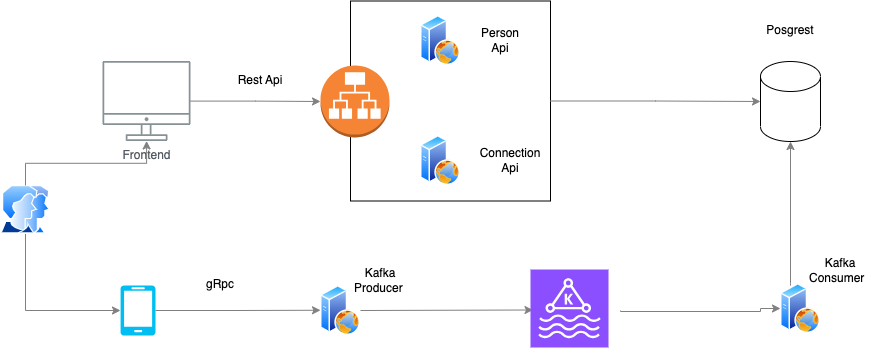

The diagram above was exported from draw.io. Its source (the exported page's mxGraphModel, read from the mxfile embedded in the PNG):
<mxGraphModel dx="1246" dy="542" grid="1" gridSize="10" guides="1" tooltips="1" connect="1" arrows="1" fold="1" page="1" pageScale="1" pageWidth="1169" pageHeight="827" math="0" shadow="0">
  <root>
    <mxCell id="0" />
    <mxCell id="1" parent="0" />
    <mxCell id="SZY12_XKgGBlkoAp8IEY-12" style="edgeStyle=orthogonalEdgeStyle;rounded=0;orthogonalLoop=1;jettySize=auto;html=1;strokeColor=#808080;entryX=0;entryY=0.5;entryDx=0;entryDy=0;entryPerimeter=0;" parent="1" source="Os-xak5URNhox8_x4faC-45" target="Os-xak5URNhox8_x4faC-22" edge="1">
      <mxGeometry relative="1" as="geometry">
        <mxPoint x="206.75" y="245.5" as="sourcePoint" />
        <mxPoint x="375.5" y="245.5" as="targetPoint" />
      </mxGeometry>
    </mxCell>
    <mxCell id="Os-xak5URNhox8_x4faC-19" value="Rest Api" style="text;html=1;strokeColor=none;fillColor=none;align=center;verticalAlign=middle;whiteSpace=wrap;rounded=0;" vertex="1" parent="1">
      <mxGeometry x="250" y="210" width="60" height="30" as="geometry" />
    </mxCell>
    <mxCell id="Os-xak5URNhox8_x4faC-21" value="" style="swimlane;startSize=0;" vertex="1" parent="1">
      <mxGeometry x="370" y="145.5" width="200" height="200" as="geometry" />
    </mxCell>
    <mxCell id="Os-xak5URNhox8_x4faC-24" value="" style="image;aspect=fixed;perimeter=ellipsePerimeter;html=1;align=center;shadow=0;dashed=0;spacingTop=3;image=img/lib/active_directory/web_server.svg;" vertex="1" parent="Os-xak5URNhox8_x4faC-21">
      <mxGeometry x="70" y="14.5" width="40" height="50" as="geometry" />
    </mxCell>
    <mxCell id="Os-xak5URNhox8_x4faC-23" value="" style="image;aspect=fixed;perimeter=ellipsePerimeter;html=1;align=center;shadow=0;dashed=0;spacingTop=3;image=img/lib/active_directory/web_server.svg;" vertex="1" parent="Os-xak5URNhox8_x4faC-21">
      <mxGeometry x="70" y="134.5" width="40" height="50" as="geometry" />
    </mxCell>
    <mxCell id="Os-xak5URNhox8_x4faC-25" value="Person Api" style="text;html=1;strokeColor=none;fillColor=none;align=center;verticalAlign=middle;whiteSpace=wrap;rounded=0;" vertex="1" parent="Os-xak5URNhox8_x4faC-21">
      <mxGeometry x="120" y="24.5" width="60" height="30" as="geometry" />
    </mxCell>
    <mxCell id="Os-xak5URNhox8_x4faC-26" value="Connection&lt;br&gt;Api" style="text;html=1;strokeColor=none;fillColor=none;align=center;verticalAlign=middle;whiteSpace=wrap;rounded=0;" vertex="1" parent="Os-xak5URNhox8_x4faC-21">
      <mxGeometry x="130" y="144.5" width="60" height="30" as="geometry" />
    </mxCell>
    <mxCell id="Os-xak5URNhox8_x4faC-22" value="" style="outlineConnect=0;dashed=0;verticalLabelPosition=bottom;verticalAlign=top;align=center;html=1;shape=mxgraph.aws3.application_load_balancer;fillColor=#F58534;gradientColor=none;" vertex="1" parent="1">
      <mxGeometry x="340" y="210" width="69" height="72" as="geometry" />
    </mxCell>
    <mxCell id="Os-xak5URNhox8_x4faC-27" value="" style="shape=cylinder3;whiteSpace=wrap;html=1;boundedLbl=1;backgroundOutline=1;size=15;" vertex="1" parent="1">
      <mxGeometry x="780" y="206" width="60" height="80" as="geometry" />
    </mxCell>
    <mxCell id="Os-xak5URNhox8_x4faC-28" style="edgeStyle=orthogonalEdgeStyle;rounded=0;orthogonalLoop=1;jettySize=auto;html=1;strokeColor=#808080;entryX=0;entryY=0.5;entryDx=0;entryDy=0;entryPerimeter=0;exitX=1;exitY=0.5;exitDx=0;exitDy=0;" edge="1" parent="1" source="Os-xak5URNhox8_x4faC-21" target="Os-xak5URNhox8_x4faC-27">
      <mxGeometry relative="1" as="geometry">
        <mxPoint x="216.75" y="255.5" as="sourcePoint" />
        <mxPoint x="350" y="256" as="targetPoint" />
      </mxGeometry>
    </mxCell>
    <mxCell id="Os-xak5URNhox8_x4faC-29" value="Posgrest" style="text;html=1;strokeColor=none;fillColor=none;align=center;verticalAlign=middle;whiteSpace=wrap;rounded=0;" vertex="1" parent="1">
      <mxGeometry x="780" y="160" width="60" height="30" as="geometry" />
    </mxCell>
    <mxCell id="Os-xak5URNhox8_x4faC-31" value="" style="verticalLabelPosition=bottom;html=1;verticalAlign=top;align=center;strokeColor=none;fillColor=#00BEF2;shape=mxgraph.azure.mobile;pointerEvents=1;" vertex="1" parent="1">
      <mxGeometry x="140" y="430" width="35" height="50" as="geometry" />
    </mxCell>
    <mxCell id="Os-xak5URNhox8_x4faC-32" style="edgeStyle=orthogonalEdgeStyle;rounded=0;orthogonalLoop=1;jettySize=auto;html=1;strokeColor=#808080;entryX=0;entryY=0.5;entryDx=0;entryDy=0;entryPerimeter=0;exitX=1;exitY=0.5;exitDx=0;exitDy=0;exitPerimeter=0;" edge="1" parent="1" source="Os-xak5URNhox8_x4faC-31">
      <mxGeometry relative="1" as="geometry">
        <mxPoint x="206.75" y="454.25" as="sourcePoint" />
        <mxPoint x="340" y="454.75" as="targetPoint" />
        <Array as="points" />
      </mxGeometry>
    </mxCell>
    <mxCell id="Os-xak5URNhox8_x4faC-33" value="gRpc" style="text;html=1;strokeColor=none;fillColor=none;align=center;verticalAlign=middle;whiteSpace=wrap;rounded=0;" vertex="1" parent="1">
      <mxGeometry x="210" y="414" width="60" height="30" as="geometry" />
    </mxCell>
    <mxCell id="Os-xak5URNhox8_x4faC-34" value="" style="image;aspect=fixed;perimeter=ellipsePerimeter;html=1;align=center;shadow=0;dashed=0;spacingTop=3;image=img/lib/active_directory/web_server.svg;" vertex="1" parent="1">
      <mxGeometry x="340" y="430" width="40" height="50" as="geometry" />
    </mxCell>
    <mxCell id="Os-xak5URNhox8_x4faC-35" value="Kafka Producer&amp;nbsp;" style="text;html=1;strokeColor=none;fillColor=none;align=center;verticalAlign=middle;whiteSpace=wrap;rounded=0;" vertex="1" parent="1">
      <mxGeometry x="370" y="410" width="60" height="30" as="geometry" />
    </mxCell>
    <mxCell id="Os-xak5URNhox8_x4faC-36" style="edgeStyle=orthogonalEdgeStyle;rounded=0;orthogonalLoop=1;jettySize=auto;html=1;strokeColor=#808080;entryX=0;entryY=0.5;entryDx=0;entryDy=0;entryPerimeter=0;exitX=1;exitY=0.5;exitDx=0;exitDy=0;" edge="1" parent="1" source="Os-xak5URNhox8_x4faC-34">
      <mxGeometry relative="1" as="geometry">
        <mxPoint x="388" y="455" as="sourcePoint" />
        <mxPoint x="552.5" y="454.5" as="targetPoint" />
        <Array as="points" />
      </mxGeometry>
    </mxCell>
    <mxCell id="Os-xak5URNhox8_x4faC-37" value="" style="sketch=0;points=[[0,0,0],[0.25,0,0],[0.5,0,0],[0.75,0,0],[1,0,0],[0,1,0],[0.25,1,0],[0.5,1,0],[0.75,1,0],[1,1,0],[0,0.25,0],[0,0.5,0],[0,0.75,0],[1,0.25,0],[1,0.5,0],[1,0.75,0]];outlineConnect=0;fontColor=#232F3E;fillColor=#8C4FFF;strokeColor=#ffffff;dashed=0;verticalLabelPosition=bottom;verticalAlign=top;align=center;html=1;fontSize=12;fontStyle=0;aspect=fixed;shape=mxgraph.aws4.resourceIcon;resIcon=mxgraph.aws4.managed_streaming_for_kafka;" vertex="1" parent="1">
      <mxGeometry x="550" y="414" width="78" height="78" as="geometry" />
    </mxCell>
    <mxCell id="Os-xak5URNhox8_x4faC-38" value="" style="image;aspect=fixed;perimeter=ellipsePerimeter;html=1;align=center;shadow=0;dashed=0;spacingTop=3;image=img/lib/active_directory/web_server.svg;" vertex="1" parent="1">
      <mxGeometry x="800" y="428" width="40" height="50" as="geometry" />
    </mxCell>
    <mxCell id="Os-xak5URNhox8_x4faC-39" style="edgeStyle=orthogonalEdgeStyle;rounded=0;orthogonalLoop=1;jettySize=auto;html=1;strokeColor=#808080;exitX=1;exitY=0.5;exitDx=0;exitDy=0;entryX=0;entryY=0.5;entryDx=0;entryDy=0;" edge="1" parent="1" target="Os-xak5URNhox8_x4faC-38">
      <mxGeometry relative="1" as="geometry">
        <mxPoint x="640" y="455" as="sourcePoint" />
        <mxPoint x="790" y="455" as="targetPoint" />
        <Array as="points">
          <mxPoint x="640" y="456" />
          <mxPoint x="780" y="456" />
          <mxPoint x="780" y="453" />
        </Array>
      </mxGeometry>
    </mxCell>
    <mxCell id="Os-xak5URNhox8_x4faC-40" style="edgeStyle=orthogonalEdgeStyle;rounded=0;orthogonalLoop=1;jettySize=auto;html=1;strokeColor=#808080;entryX=0.5;entryY=1;entryDx=0;entryDy=0;entryPerimeter=0;" edge="1" parent="1" target="Os-xak5URNhox8_x4faC-27">
      <mxGeometry relative="1" as="geometry">
        <mxPoint x="810" y="430" as="sourcePoint" />
        <mxPoint x="822.5" y="464.5" as="targetPoint" />
        <Array as="points">
          <mxPoint x="810" y="428" />
        </Array>
      </mxGeometry>
    </mxCell>
    <mxCell id="Os-xak5URNhox8_x4faC-41" value="Kafka Consumer&amp;nbsp;&amp;nbsp;" style="text;html=1;strokeColor=none;fillColor=none;align=center;verticalAlign=middle;whiteSpace=wrap;rounded=0;" vertex="1" parent="1">
      <mxGeometry x="830" y="390" width="60" height="50" as="geometry" />
    </mxCell>
    <mxCell id="Os-xak5URNhox8_x4faC-45" value="Frontend" style="sketch=0;outlineConnect=0;gradientColor=none;fontColor=#545B64;strokeColor=none;fillColor=#879196;dashed=0;verticalLabelPosition=bottom;verticalAlign=top;align=center;html=1;fontSize=12;fontStyle=0;aspect=fixed;shape=mxgraph.aws4.illustration_desktop;pointerEvents=1" vertex="1" parent="1">
      <mxGeometry x="122.09" y="205.5" width="87.91" height="80" as="geometry" />
    </mxCell>
    <mxCell id="Os-xak5URNhox8_x4faC-46" value="" style="image;aspect=fixed;perimeter=ellipsePerimeter;html=1;align=center;shadow=0;dashed=0;spacingTop=3;image=img/lib/active_directory/user_accounts.svg;" vertex="1" parent="1">
      <mxGeometry x="20" y="330" width="50" height="48.5" as="geometry" />
    </mxCell>
    <mxCell id="Os-xak5URNhox8_x4faC-47" style="edgeStyle=orthogonalEdgeStyle;rounded=0;orthogonalLoop=1;jettySize=auto;html=1;strokeColor=#808080;exitX=0.5;exitY=0;exitDx=0;exitDy=0;" edge="1" parent="1" source="Os-xak5URNhox8_x4faC-46" target="Os-xak5URNhox8_x4faC-45">
      <mxGeometry relative="1" as="geometry">
        <mxPoint x="216.75" y="255.5" as="sourcePoint" />
        <mxPoint x="350" y="256" as="targetPoint" />
      </mxGeometry>
    </mxCell>
    <mxCell id="Os-xak5URNhox8_x4faC-48" style="edgeStyle=orthogonalEdgeStyle;rounded=0;orthogonalLoop=1;jettySize=auto;html=1;strokeColor=#808080;exitX=0.5;exitY=1;exitDx=0;exitDy=0;entryX=0;entryY=0.5;entryDx=0;entryDy=0;entryPerimeter=0;" edge="1" parent="1" source="Os-xak5URNhox8_x4faC-46" target="Os-xak5URNhox8_x4faC-31">
      <mxGeometry relative="1" as="geometry">
        <mxPoint x="55" y="330" as="sourcePoint" />
        <mxPoint x="168" y="311" as="targetPoint" />
      </mxGeometry>
    </mxCell>
  </root>
</mxGraphModel>